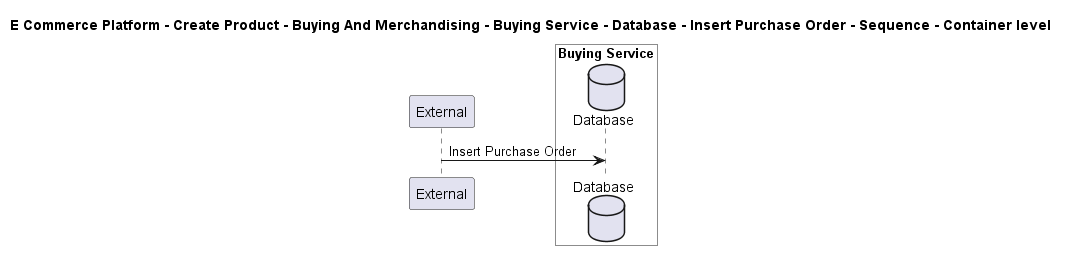

The diagram above was rendered by PlantUML. Its source (embedded in the PNG):
@startuml

title E Commerce Platform - Create Product - Buying And Merchandising - Buying Service - Database - Insert Purchase Order - Sequence - Container level

participant "External" as C4InterFlow.SoftwareSystems.ExternalSystem

box "Buying Service" #White
    database "Database" as ECommercePlatform.CreateProduct.BuyingAndMerchandising.SoftwareSystems.BuyingService.Containers.Database
end box


C4InterFlow.SoftwareSystems.ExternalSystem -> ECommercePlatform.CreateProduct.BuyingAndMerchandising.SoftwareSystems.BuyingService.Containers.Database : Insert Purchase Order


@enduml